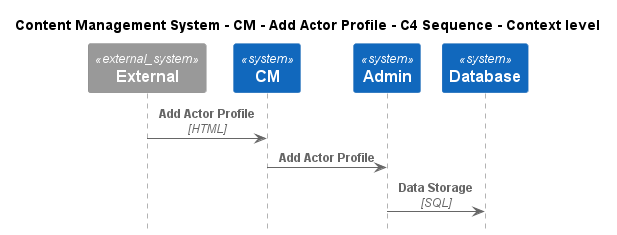

The diagram above was rendered by PlantUML. Its source (embedded in the PNG):
@startuml
!include ..\..\..\..\..\.c4s\C4_Sequence.puml

title Content Management System - CM - Add Actor Profile - C4 Sequence - Context level

System_Ext(C4InterFlow.SoftwareSystems.ExternalSystem, "External", "")
System(ContentManagementSystem.SoftwareSystems.CM, "CM", "Content Management System is used to manage the process of creating, organizing, editing, and publishing digital content.")
System(ContentManagementSystem.SoftwareSystems.Admin, "Admin", "Admin is the highest-privilege user in a CMS, responsible for managing users, content, system configurations, and security.")
System(ContentManagementSystem.SoftwareSystems.Database, "Database", "Stores user registration information, data, access logs, etc.")

Rel(C4InterFlow.SoftwareSystems.ExternalSystem, ContentManagementSystem.SoftwareSystems.CM, "Add Actor Profile", "HTML")
Rel(ContentManagementSystem.SoftwareSystems.CM, ContentManagementSystem.SoftwareSystems.Admin, "Add Actor Profile")
Rel(ContentManagementSystem.SoftwareSystems.Admin, ContentManagementSystem.SoftwareSystems.Database, "Data Storage", "SQL")


@enduml